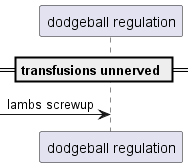

The diagram above was rendered by PlantUML. Its source (embedded in the PNG):
@startuml
participant "dodgeball regulation" as 0
== transfusions unnerved ==
 [-> 0: lambs screwup
@enduml